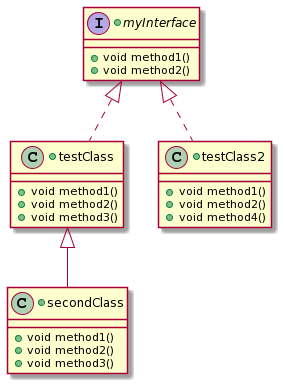

The diagram above was rendered by PlantUML. Its source (embedded in the PNG):
@startuml
+interface myInterface {
  
      + void method1()
       + void method2()
      
}
+class testClass implements myInterface {

   +void method1()
    + void method2()
    
      +void method3()

}
+class testClass2 implements myInterface {

     +void method1()
    + void method2()
   
      +void method4()

}
+class secondClass extends testClass {

      +void method1()
    + void method2()
      +void method3()
    
}
@enduml